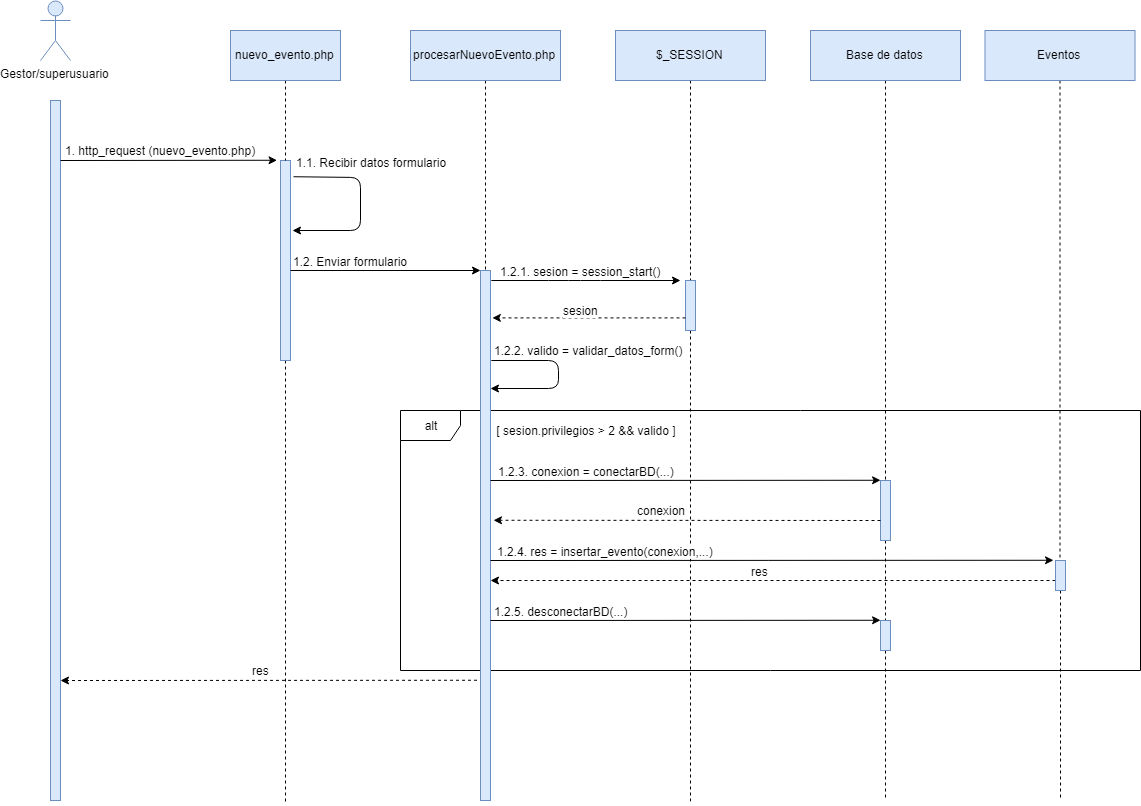

The diagram above was exported from draw.io. Its source (the exported page's mxGraphModel, read from the mxfile embedded in the PNG):
<mxGraphModel dx="887" dy="512" grid="1" gridSize="10" guides="1" tooltips="1" connect="1" arrows="1" fold="1" page="1" pageScale="1" pageWidth="1100" pageHeight="850" background="#ffffff" math="0" shadow="0">
  <root>
    <mxCell id="0" />
    <mxCell id="1" parent="0" />
    <mxCell id="lWtA1GDyTmJT6rSdmok2-72" value="alt" style="shape=umlFrame;whiteSpace=wrap;html=1;rounded=0;glass=0;comic=0;gradientColor=none;" vertex="1" parent="1">
      <mxGeometry x="440" y="490" width="740" height="260" as="geometry" />
    </mxCell>
    <mxCell id="lWtA1GDyTmJT6rSdmok2-1" value="Gestor/superusuario" style="shape=umlActor;verticalLabelPosition=bottom;labelBackgroundColor=#ffffff;verticalAlign=top;html=1;outlineConnect=0;fillColor=#dae8fc;strokeColor=#6c8ebf;" vertex="1" parent="1">
      <mxGeometry x="80" y="80" width="30" height="60" as="geometry" />
    </mxCell>
    <mxCell id="lWtA1GDyTmJT6rSdmok2-2" value="" style="html=1;points=[];perimeter=orthogonalPerimeter;fillColor=#dae8fc;strokeColor=#6c8ebf;" vertex="1" parent="1">
      <mxGeometry x="90" y="180" width="10" height="700" as="geometry" />
    </mxCell>
    <mxCell id="lWtA1GDyTmJT6rSdmok2-71" style="edgeStyle=none;rounded=0;orthogonalLoop=1;jettySize=auto;html=1;dashed=1;endArrow=none;endFill=0;" edge="1" parent="1" source="lWtA1GDyTmJT6rSdmok2-3">
      <mxGeometry relative="1" as="geometry">
        <mxPoint x="325" y="883.1372788373162" as="targetPoint" />
      </mxGeometry>
    </mxCell>
    <mxCell id="lWtA1GDyTmJT6rSdmok2-3" value="" style="html=1;points=[];perimeter=orthogonalPerimeter;fillColor=#dae8fc;strokeColor=#6c8ebf;" vertex="1" parent="1">
      <mxGeometry x="320" y="240" width="10" height="200" as="geometry" />
    </mxCell>
    <mxCell id="lWtA1GDyTmJT6rSdmok2-9" value="" style="endArrow=classic;html=1;entryX=-0.333;entryY=0.001;entryDx=0;entryDy=0;entryPerimeter=0;" edge="1" parent="1" target="lWtA1GDyTmJT6rSdmok2-3">
      <mxGeometry width="50" height="50" relative="1" as="geometry">
        <mxPoint x="100" y="240" as="sourcePoint" />
        <mxPoint x="260" y="240" as="targetPoint" />
      </mxGeometry>
    </mxCell>
    <mxCell id="lWtA1GDyTmJT6rSdmok2-13" value="1. http_request (nuevo_evento.php)" style="text;html=1;resizable=0;points=[];align=center;verticalAlign=middle;labelBackgroundColor=#ffffff;" vertex="1" connectable="0" parent="lWtA1GDyTmJT6rSdmok2-9">
      <mxGeometry x="-0.2566" y="1" relative="1" as="geometry">
        <mxPoint x="19" y="-9.5" as="offset" />
      </mxGeometry>
    </mxCell>
    <mxCell id="lWtA1GDyTmJT6rSdmok2-16" style="edgeStyle=none;rounded=0;orthogonalLoop=1;jettySize=auto;html=1;dashed=1;endArrow=none;endFill=0;" edge="1" parent="1" source="lWtA1GDyTmJT6rSdmok2-14" target="lWtA1GDyTmJT6rSdmok2-3">
      <mxGeometry relative="1" as="geometry" />
    </mxCell>
    <mxCell id="lWtA1GDyTmJT6rSdmok2-14" value="nuevo_evento.php" style="html=1;fillColor=#dae8fc;strokeColor=#6c8ebf;" vertex="1" parent="1">
      <mxGeometry x="270" y="110" width="110" height="50" as="geometry" />
    </mxCell>
    <mxCell id="lWtA1GDyTmJT6rSdmok2-17" value="" style="endArrow=classic;html=1;exitX=1.256;exitY=0.08;exitDx=0;exitDy=0;exitPerimeter=0;" edge="1" parent="1" source="lWtA1GDyTmJT6rSdmok2-3">
      <mxGeometry width="50" height="50" relative="1" as="geometry">
        <mxPoint x="370" y="300" as="sourcePoint" />
        <mxPoint x="332" y="310" as="targetPoint" />
        <Array as="points">
          <mxPoint x="400" y="257" />
          <mxPoint x="400" y="310" />
        </Array>
      </mxGeometry>
    </mxCell>
    <mxCell id="lWtA1GDyTmJT6rSdmok2-18" value="1.1. Recibir datos formulario" style="text;html=1;resizable=0;points=[];align=center;verticalAlign=middle;labelBackgroundColor=#ffffff;" vertex="1" connectable="0" parent="lWtA1GDyTmJT6rSdmok2-17">
      <mxGeometry x="0.0707" y="2" relative="1" as="geometry">
        <mxPoint x="8" y="-50" as="offset" />
      </mxGeometry>
    </mxCell>
    <mxCell id="lWtA1GDyTmJT6rSdmok2-19" value="" style="html=1;points=[];perimeter=orthogonalPerimeter;fillColor=#dae8fc;strokeColor=#6c8ebf;" vertex="1" parent="1">
      <mxGeometry x="520" y="350" width="10" height="530" as="geometry" />
    </mxCell>
    <mxCell id="lWtA1GDyTmJT6rSdmok2-20" value="" style="endArrow=classic;html=1;" edge="1" parent="1">
      <mxGeometry width="50" height="50" relative="1" as="geometry">
        <mxPoint x="330" y="350" as="sourcePoint" />
        <mxPoint x="520" y="350" as="targetPoint" />
      </mxGeometry>
    </mxCell>
    <mxCell id="lWtA1GDyTmJT6rSdmok2-22" value="1.2. Enviar formulario" style="text;html=1;resizable=0;points=[];align=center;verticalAlign=middle;labelBackgroundColor=#ffffff;" vertex="1" connectable="0" parent="lWtA1GDyTmJT6rSdmok2-20">
      <mxGeometry x="0.4782" relative="1" as="geometry">
        <mxPoint x="-81" y="-10" as="offset" />
      </mxGeometry>
    </mxCell>
    <mxCell id="lWtA1GDyTmJT6rSdmok2-24" style="edgeStyle=none;rounded=0;orthogonalLoop=1;jettySize=auto;html=1;dashed=1;endArrow=none;endFill=0;" edge="1" parent="1" source="lWtA1GDyTmJT6rSdmok2-23" target="lWtA1GDyTmJT6rSdmok2-19">
      <mxGeometry relative="1" as="geometry" />
    </mxCell>
    <mxCell id="lWtA1GDyTmJT6rSdmok2-23" value="&lt;div&gt;&lt;span&gt;procesarNuevoEvento.php&lt;/span&gt;&lt;/div&gt;" style="html=1;rounded=0;glass=0;comic=0;fillColor=#dae8fc;strokeColor=#6c8ebf;" vertex="1" parent="1">
      <mxGeometry x="450" y="110" width="150" height="50" as="geometry" />
    </mxCell>
    <mxCell id="lWtA1GDyTmJT6rSdmok2-25" value="" style="endArrow=classic;html=1;exitX=1.256;exitY=0.08;exitDx=0;exitDy=0;exitPerimeter=0;" edge="1" parent="1">
      <mxGeometry width="50" height="50" relative="1" as="geometry">
        <mxPoint x="530.8333333333334" y="360" as="sourcePoint" />
        <mxPoint x="720" y="360" as="targetPoint" />
        <Array as="points">
          <mxPoint x="598" y="360" />
          <mxPoint x="630" y="360" />
        </Array>
      </mxGeometry>
    </mxCell>
    <mxCell id="lWtA1GDyTmJT6rSdmok2-26" value="1.2.1. sesion =&amp;nbsp;&lt;span&gt;session_start&lt;/span&gt;&lt;span&gt;()&lt;/span&gt;" style="text;html=1;resizable=0;points=[];align=center;verticalAlign=middle;labelBackgroundColor=#ffffff;" vertex="1" connectable="0" parent="lWtA1GDyTmJT6rSdmok2-25">
      <mxGeometry x="0.0707" y="2" relative="1" as="geometry">
        <mxPoint x="-12.5" y="-8" as="offset" />
      </mxGeometry>
    </mxCell>
    <mxCell id="lWtA1GDyTmJT6rSdmok2-31" style="edgeStyle=none;rounded=0;orthogonalLoop=1;jettySize=auto;html=1;dashed=1;endArrow=none;endFill=0;" edge="1" parent="1" source="lWtA1GDyTmJT6rSdmok2-29" target="lWtA1GDyTmJT6rSdmok2-30">
      <mxGeometry relative="1" as="geometry" />
    </mxCell>
    <mxCell id="lWtA1GDyTmJT6rSdmok2-29" value="&lt;div&gt;&lt;span&gt;$&lt;/span&gt;&lt;span&gt;_SESSION&lt;/span&gt;&lt;/div&gt;" style="html=1;rounded=0;glass=0;comic=0;fillColor=#dae8fc;strokeColor=#6c8ebf;" vertex="1" parent="1">
      <mxGeometry x="655" y="110" width="150" height="50" as="geometry" />
    </mxCell>
    <mxCell id="lWtA1GDyTmJT6rSdmok2-68" style="edgeStyle=none;rounded=0;orthogonalLoop=1;jettySize=auto;html=1;dashed=1;endArrow=none;endFill=0;" edge="1" parent="1" source="lWtA1GDyTmJT6rSdmok2-30">
      <mxGeometry relative="1" as="geometry">
        <mxPoint x="730" y="880.7843376608456" as="targetPoint" />
      </mxGeometry>
    </mxCell>
    <mxCell id="lWtA1GDyTmJT6rSdmok2-30" value="" style="html=1;points=[];perimeter=orthogonalPerimeter;fillColor=#dae8fc;strokeColor=#6c8ebf;" vertex="1" parent="1">
      <mxGeometry x="725" y="360" width="10" height="50" as="geometry" />
    </mxCell>
    <mxCell id="lWtA1GDyTmJT6rSdmok2-32" value="" style="endArrow=classic;html=1;entryX=1.2;entryY=0.09;entryDx=0;entryDy=0;entryPerimeter=0;dashed=1;" edge="1" parent="1" source="lWtA1GDyTmJT6rSdmok2-30" target="lWtA1GDyTmJT6rSdmok2-19">
      <mxGeometry width="50" height="50" relative="1" as="geometry">
        <mxPoint x="630" y="450" as="sourcePoint" />
        <mxPoint x="680" y="400" as="targetPoint" />
      </mxGeometry>
    </mxCell>
    <mxCell id="lWtA1GDyTmJT6rSdmok2-35" value="sesion" style="text;html=1;resizable=0;points=[];align=center;verticalAlign=middle;labelBackgroundColor=#ffffff;" vertex="1" connectable="0" parent="lWtA1GDyTmJT6rSdmok2-32">
      <mxGeometry x="0.2084" y="1" relative="1" as="geometry">
        <mxPoint x="11.5" y="-9" as="offset" />
      </mxGeometry>
    </mxCell>
    <mxCell id="lWtA1GDyTmJT6rSdmok2-40" value="[ sesion.privilegios &amp;gt; 2 &amp;amp;&amp;amp; valido ]" style="text;html=1;strokeColor=none;fillColor=none;align=center;verticalAlign=middle;whiteSpace=wrap;rounded=0;glass=0;comic=0;" vertex="1" parent="1">
      <mxGeometry x="530" y="500" width="190" height="20" as="geometry" />
    </mxCell>
    <mxCell id="lWtA1GDyTmJT6rSdmok2-41" value="" style="endArrow=classic;html=1;entryX=0;entryY=0;entryDx=0;entryDy=0;entryPerimeter=0;" edge="1" parent="1" target="lWtA1GDyTmJT6rSdmok2-49">
      <mxGeometry width="50" height="50" relative="1" as="geometry">
        <mxPoint x="530" y="560" as="sourcePoint" />
        <mxPoint x="720" y="560" as="targetPoint" />
      </mxGeometry>
    </mxCell>
    <mxCell id="lWtA1GDyTmJT6rSdmok2-42" value="1.2.3. conexion = conectarBD(...)" style="text;html=1;resizable=0;points=[];align=center;verticalAlign=middle;labelBackgroundColor=#ffffff;" vertex="1" connectable="0" parent="lWtA1GDyTmJT6rSdmok2-41">
      <mxGeometry x="-0.283" y="2" relative="1" as="geometry">
        <mxPoint x="-45" y="-8" as="offset" />
      </mxGeometry>
    </mxCell>
    <mxCell id="lWtA1GDyTmJT6rSdmok2-46" value="" style="endArrow=classic;html=1;exitX=1.256;exitY=0.08;exitDx=0;exitDy=0;exitPerimeter=0;" edge="1" parent="1">
      <mxGeometry width="50" height="50" relative="1" as="geometry">
        <mxPoint x="530.8333333333334" y="440" as="sourcePoint" />
        <mxPoint x="530" y="468" as="targetPoint" />
        <Array as="points">
          <mxPoint x="598" y="440" />
          <mxPoint x="598" y="468" />
        </Array>
      </mxGeometry>
    </mxCell>
    <mxCell id="lWtA1GDyTmJT6rSdmok2-47" value="1.2.2. valido = validar_datos_form()" style="text;html=1;resizable=0;points=[];align=center;verticalAlign=middle;labelBackgroundColor=#ffffff;" vertex="1" connectable="0" parent="lWtA1GDyTmJT6rSdmok2-46">
      <mxGeometry x="0.0707" y="2" relative="1" as="geometry">
        <mxPoint x="27.5" y="-30.5" as="offset" />
      </mxGeometry>
    </mxCell>
    <mxCell id="lWtA1GDyTmJT6rSdmok2-56" style="edgeStyle=none;rounded=0;orthogonalLoop=1;jettySize=auto;html=1;dashed=1;endArrow=none;endFill=0;" edge="1" parent="1" source="lWtA1GDyTmJT6rSdmok2-48" target="lWtA1GDyTmJT6rSdmok2-49">
      <mxGeometry relative="1" as="geometry" />
    </mxCell>
    <mxCell id="lWtA1GDyTmJT6rSdmok2-48" value="&lt;div&gt;Base de datos&lt;/div&gt;" style="html=1;rounded=0;glass=0;comic=0;fillColor=#dae8fc;strokeColor=#6c8ebf;" vertex="1" parent="1">
      <mxGeometry x="850" y="110" width="150" height="50" as="geometry" />
    </mxCell>
    <mxCell id="lWtA1GDyTmJT6rSdmok2-67" style="edgeStyle=none;rounded=0;orthogonalLoop=1;jettySize=auto;html=1;dashed=1;endArrow=none;endFill=0;" edge="1" parent="1" source="lWtA1GDyTmJT6rSdmok2-49" target="lWtA1GDyTmJT6rSdmok2-60">
      <mxGeometry relative="1" as="geometry" />
    </mxCell>
    <mxCell id="lWtA1GDyTmJT6rSdmok2-49" value="" style="html=1;points=[];perimeter=orthogonalPerimeter;fillColor=#dae8fc;strokeColor=#6c8ebf;" vertex="1" parent="1">
      <mxGeometry x="920" y="560" width="10" height="60" as="geometry" />
    </mxCell>
    <mxCell id="lWtA1GDyTmJT6rSdmok2-50" value="" style="endArrow=classic;html=1;entryX=1.311;entryY=0.472;entryDx=0;entryDy=0;entryPerimeter=0;dashed=1;" edge="1" parent="1" target="lWtA1GDyTmJT6rSdmok2-19">
      <mxGeometry width="50" height="50" relative="1" as="geometry">
        <mxPoint x="920" y="600" as="sourcePoint" />
        <mxPoint x="650" y="600" as="targetPoint" />
      </mxGeometry>
    </mxCell>
    <mxCell id="lWtA1GDyTmJT6rSdmok2-51" value="conexion" style="text;html=1;resizable=0;points=[];align=center;verticalAlign=middle;labelBackgroundColor=#ffffff;" vertex="1" connectable="0" parent="lWtA1GDyTmJT6rSdmok2-50">
      <mxGeometry x="0.7647" y="1" relative="1" as="geometry">
        <mxPoint x="121.5" y="-11.5" as="offset" />
      </mxGeometry>
    </mxCell>
    <mxCell id="lWtA1GDyTmJT6rSdmok2-52" value="" style="endArrow=classic;html=1;entryX=-0.189;entryY=-0.004;entryDx=0;entryDy=0;entryPerimeter=0;" edge="1" parent="1" target="lWtA1GDyTmJT6rSdmok2-55">
      <mxGeometry width="50" height="50" relative="1" as="geometry">
        <mxPoint x="530" y="640" as="sourcePoint" />
        <mxPoint x="1020" y="640" as="targetPoint" />
      </mxGeometry>
    </mxCell>
    <mxCell id="lWtA1GDyTmJT6rSdmok2-53" value="1.2.4. res = insertar_evento(conexion,...)" style="text;html=1;resizable=0;points=[];align=center;verticalAlign=middle;labelBackgroundColor=#ffffff;" vertex="1" connectable="0" parent="lWtA1GDyTmJT6rSdmok2-52">
      <mxGeometry x="-0.8659" y="1" relative="1" as="geometry">
        <mxPoint x="77" y="-9" as="offset" />
      </mxGeometry>
    </mxCell>
    <mxCell id="lWtA1GDyTmJT6rSdmok2-57" style="edgeStyle=none;rounded=0;orthogonalLoop=1;jettySize=auto;html=1;dashed=1;endArrow=none;endFill=0;" edge="1" parent="1" source="lWtA1GDyTmJT6rSdmok2-54" target="lWtA1GDyTmJT6rSdmok2-55">
      <mxGeometry relative="1" as="geometry" />
    </mxCell>
    <mxCell id="lWtA1GDyTmJT6rSdmok2-54" value="&lt;div&gt;Eventos&lt;/div&gt;" style="html=1;rounded=0;glass=0;comic=0;fillColor=#dae8fc;strokeColor=#6c8ebf;" vertex="1" parent="1">
      <mxGeometry x="1024.5" y="110" width="150" height="50" as="geometry" />
    </mxCell>
    <mxCell id="lWtA1GDyTmJT6rSdmok2-58" style="rounded=0;orthogonalLoop=1;jettySize=auto;html=1;dashed=1;" edge="1" parent="1" source="lWtA1GDyTmJT6rSdmok2-55" target="lWtA1GDyTmJT6rSdmok2-19">
      <mxGeometry relative="1" as="geometry">
        <mxPoint x="540" y="670" as="targetPoint" />
        <mxPoint x="1070" y="660" as="sourcePoint" />
        <Array as="points">
          <mxPoint x="750" y="660" />
        </Array>
      </mxGeometry>
    </mxCell>
    <mxCell id="lWtA1GDyTmJT6rSdmok2-59" value="res" style="text;html=1;resizable=0;points=[];align=center;verticalAlign=middle;labelBackgroundColor=#ffffff;" vertex="1" connectable="0" parent="lWtA1GDyTmJT6rSdmok2-58">
      <mxGeometry x="0.0572" y="-1" relative="1" as="geometry">
        <mxPoint x="3" y="-9" as="offset" />
      </mxGeometry>
    </mxCell>
    <mxCell id="lWtA1GDyTmJT6rSdmok2-70" style="edgeStyle=none;rounded=0;orthogonalLoop=1;jettySize=auto;html=1;dashed=1;endArrow=none;endFill=0;" edge="1" parent="1" source="lWtA1GDyTmJT6rSdmok2-55">
      <mxGeometry relative="1" as="geometry">
        <mxPoint x="1100" y="880" as="targetPoint" />
      </mxGeometry>
    </mxCell>
    <mxCell id="lWtA1GDyTmJT6rSdmok2-55" value="" style="html=1;points=[];perimeter=orthogonalPerimeter;fillColor=#dae8fc;strokeColor=#6c8ebf;" vertex="1" parent="1">
      <mxGeometry x="1095" y="640" width="10" height="30" as="geometry" />
    </mxCell>
    <mxCell id="lWtA1GDyTmJT6rSdmok2-69" style="edgeStyle=none;rounded=0;orthogonalLoop=1;jettySize=auto;html=1;dashed=1;endArrow=none;endFill=0;" edge="1" parent="1" source="lWtA1GDyTmJT6rSdmok2-60">
      <mxGeometry relative="1" as="geometry">
        <mxPoint x="925" y="880" as="targetPoint" />
      </mxGeometry>
    </mxCell>
    <mxCell id="lWtA1GDyTmJT6rSdmok2-60" value="" style="html=1;points=[];perimeter=orthogonalPerimeter;fillColor=#dae8fc;strokeColor=#6c8ebf;" vertex="1" parent="1">
      <mxGeometry x="920" y="700" width="10" height="30" as="geometry" />
    </mxCell>
    <mxCell id="lWtA1GDyTmJT6rSdmok2-61" value="" style="endArrow=classic;html=1;entryX=0;entryY=0;entryDx=0;entryDy=0;entryPerimeter=0;" edge="1" parent="1">
      <mxGeometry width="50" height="50" relative="1" as="geometry">
        <mxPoint x="530" y="700" as="sourcePoint" />
        <mxPoint x="920.0588235294117" y="699.7647058823529" as="targetPoint" />
      </mxGeometry>
    </mxCell>
    <mxCell id="lWtA1GDyTmJT6rSdmok2-62" value="1.2.5. desconectarBD(...)" style="text;html=1;resizable=0;points=[];align=center;verticalAlign=middle;labelBackgroundColor=#ffffff;" vertex="1" connectable="0" parent="lWtA1GDyTmJT6rSdmok2-61">
      <mxGeometry x="-0.283" y="2" relative="1" as="geometry">
        <mxPoint x="-70" y="-8" as="offset" />
      </mxGeometry>
    </mxCell>
    <mxCell id="lWtA1GDyTmJT6rSdmok2-65" value="" style="endArrow=classic;html=1;exitX=-0.308;exitY=0.773;exitDx=0;exitDy=0;exitPerimeter=0;dashed=1;" edge="1" parent="1" source="lWtA1GDyTmJT6rSdmok2-19">
      <mxGeometry width="50" height="50" relative="1" as="geometry">
        <mxPoint x="380" y="780" as="sourcePoint" />
        <mxPoint x="100" y="760" as="targetPoint" />
      </mxGeometry>
    </mxCell>
    <mxCell id="lWtA1GDyTmJT6rSdmok2-66" value="res" style="text;html=1;resizable=0;points=[];align=center;verticalAlign=middle;labelBackgroundColor=#ffffff;" vertex="1" connectable="0" parent="lWtA1GDyTmJT6rSdmok2-65">
      <mxGeometry x="-0.1583" y="-1" relative="1" as="geometry">
        <mxPoint x="-41" y="-9" as="offset" />
      </mxGeometry>
    </mxCell>
  </root>
</mxGraphModel>